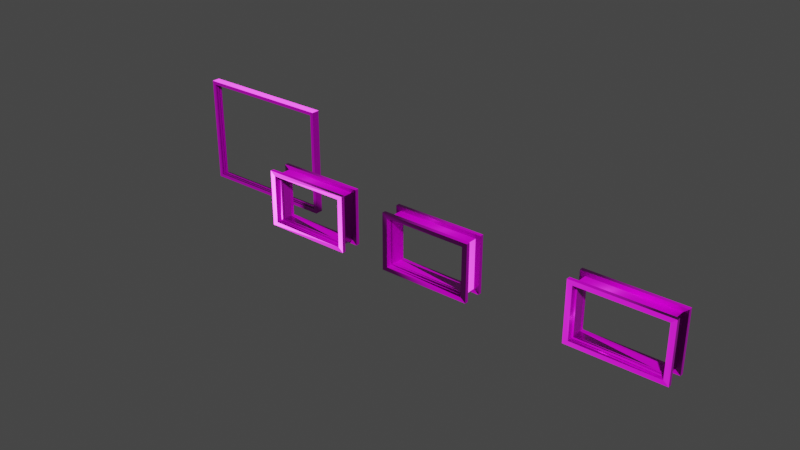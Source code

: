 # Source: ventanas.blend  (saved by Blender 2.91.10; exported with 4.5.12 LTS)
import bpy
from mathutils import Matrix  # noqa: F401  (used for matrix-valued properties, if any)

bpy.ops.wm.read_factory_settings(use_empty=True)
scene = bpy.context.scene
scene.name = 'Scene'

# ---- images (referenced by path relative to the original .blend; pixels are not part of the script)
import os
ASSET_DIR = os.environ.get("B2B_ASSET_DIR", "")  # directory of the original .blend (textures are referenced by path, not embedded)
HERE = os.path.dirname(os.path.abspath(__file__))  # packed textures are extracted next to this script under _unpacked/

def load_image(name, relpath, width, height, colorspace="sRGB"):
    """Load a texture the original file referenced (path relative to the .blend, or extracted next to this script)."""
    p = next((c for c in (os.path.join(HERE, relpath), os.path.join(ASSET_DIR, relpath)) if relpath and os.path.exists(c)), "")
    if p:
        img = bpy.data.images.load(p, check_existing=True)
        img.name = name
    else:  # same state as the original file: an image datablock whose file is absent (Cycles renders it pink)
        img = bpy.data.images.new(name, width, height)
        img.source = "FILE"
        img.filepath = "//" + (relpath or name)
    img.colorspace_settings.name = colorspace
    return img
img_metal032_1k_color_jpg = load_image('Metal032_1K_Color.jpg', 'ventanas/Metal032_1K_Color.jpg', 1024, 1024, 'sRGB')
img_metal032_1k_metalness_jpg = load_image('Metal032_1K_Metalness.jpg', 'ventanas/Metal032_1K_Metalness.jpg', 1024, 1024, 'Non-Color')
img_metal032_1k_normal_jpg = load_image('Metal032_1K_Normal.jpg', 'ventanas/Metal032_1K_Normal.jpg', 1024, 1024, 'Non-Color')
img_metal032_1k_roughness_jpg = load_image('Metal032_1K_Roughness.jpg', 'ventanas/Metal032_1K_Roughness.jpg', 1024, 1024, 'Non-Color')

# ---- materials (node trees are filled in below, after node groups)
mat_material = bpy.data.materials.new('Material')
mat_material.use_transparent_shadow = False

# ---- material node trees
mat_material.use_nodes = True; mat_material.node_tree.nodes.clear()
_N = mat_material.node_tree.nodes; _L = mat_material.node_tree.links
n0 = _N.new('ShaderNodeBsdfPrincipled'); n0.name = 'Principled BSDF'; n0.location = (10, 300)
n0.distribution = 'GGX'
n0.subsurface_method = 'BURLEY'
n0.inputs[3].default_value = 1.45
n0.inputs[27].default_value = (0.0, 0.0, 0.0, 1.0)
n0.inputs[28].default_value = 1.0
n1 = _N.new('ShaderNodeOutputMaterial'); n1.name = 'Material Output'; n1.location = (300, 300)
n2 = _N.new('ShaderNodeTexImage'); n2.name = 'Image Texture'; n2.location = (-523, 338)
n2.image = img_metal032_1k_color_jpg
n3 = _N.new('ShaderNodeTexImage'); n3.name = 'Image Texture.001'; n3.location = (-505, 53)
n3.image = img_metal032_1k_metalness_jpg
n4 = _N.new('ShaderNodeTexImage'); n4.name = 'Image Texture.002'; n4.location = (-538, -392)
n4.image = img_metal032_1k_normal_jpg
n5 = _N.new('ShaderNodeNormalMap'); n5.name = 'Normal Map'; n5.location = (-195, -357)
n6 = _N.new('ShaderNodeTexImage'); n6.name = 'Image Texture.003'; n6.location = (-337, -105)
n6.image = img_metal032_1k_roughness_jpg
_L.new(n0.outputs[0], n1.inputs[0])
_L.new(n2.outputs[0], n0.inputs[0])
_L.new(n3.outputs[0], n0.inputs[1])
_L.new(n5.outputs[0], n0.inputs[5])
_L.new(n4.outputs[0], n5.inputs[1])
_L.new(n6.outputs[0], n0.inputs[2])
n1.is_active_output = True

# ---- world
world_world = bpy.data.worlds.new('World'); scene.world = world_world
world_world.use_nodes = True; world_world.node_tree.nodes.clear()
_N = world_world.node_tree.nodes; _L = world_world.node_tree.links
n0 = _N.new('ShaderNodeOutputWorld'); n0.name = 'World Output'; n0.location = (300, 300)
n1 = _N.new('ShaderNodeBackground'); n1.name = 'Background'; n1.location = (10, 300)
n1.inputs[0].default_value = (0.05088, 0.05088, 0.05088, 1.0)
_L.new(n1.outputs[0], n0.inputs[0])
n0.is_active_output = True
world_world.color = (0.05088, 0.05088, 0.05088)
world_world.use_sun_shadow = False
world_world.sun_shadow_jitter_overblur = 0.0

# ---- meshes
me_cube_001 = bpy.data.meshes.new('Cube.001')
me_cube_001.from_pydata([(-0.1289, -2.767, -0.1297), (-0.1289, -2.767, 0.7498), (-0.1289, -2.504, -0.1297), (-0.1289, -2.504, 0.7498), (1.321, -2.767, -0.1297), (1.321, -2.767, 0.7498), (1.321, -2.504, -0.1297), (1.321, -2.504, 0.7498), (-0.1289, -2.831, -0.1297), (-0.1289, -2.831, 0.7498), (-0.1289, -2.44, 0.7498), (-0.1289, -2.44, -0.1297), (1.321, -2.44, -0.1297), (1.321, -2.44, 0.7498), (1.321, -2.831, 0.7498), (1.321, -2.831, -0.1297), (-0.217, -2.767, -0.2022), (-0.217, -2.767, 0.8223), (-0.217, -2.504, 0.8223), (-0.217, -2.504, -0.2022), (1.409, -2.504, -0.2022), (1.409, -2.504, 0.8223), (1.409, -2.767, 0.8223), (1.409, -2.767, -0.2022), (-0.217, -2.831, -0.2022), (-0.217, -2.831, 0.8223), (-0.217, -2.44, 0.8223), (-0.217, -2.44, -0.2022), (1.409, -2.44, -0.2022), (1.409, -2.44, 0.8223), (1.409, -2.831, 0.8223), (1.409, -2.831, -0.2022), (-3.382, -2.767, -0.1401), (-3.382, -2.767, 0.7013), (-3.382, -2.504, -0.1401), (-3.382, -2.504, 0.7013), (-1.968, -2.767, -0.1401), (-1.968, -2.767, 0.7013), (-1.968, -2.504, -0.1401), (-1.968, -2.504, 0.7013), (-3.382, -2.831, -0.1401), (-3.382, -2.831, 0.7013), (-3.382, -2.44, 0.7013), (-3.382, -2.44, -0.1401), (-1.968, -2.44, -0.1401), (-1.968, -2.44, 0.7013), (-1.968, -2.831, 0.7013), (-1.968, -2.831, -0.1401), (-3.47, -2.767, -0.2126), (-3.47, -2.767, 0.7738), (-3.47, -2.504, 0.7738), (-3.47, -2.504, -0.2126), (-1.88, -2.504, -0.2126), (-1.88, -2.504, 0.7738), (-1.88, -2.767, 0.7738), (-1.88, -2.767, -0.2126), (-3.47, -2.831, -0.2126), (-3.47, -2.831, 0.7738), (-3.47, -2.44, 0.7738), (-3.47, -2.44, -0.2126), (-1.88, -2.44, -0.2126), (-1.88, -2.44, 0.7738), (-1.88, -2.831, 0.7738), (-1.88, -2.831, -0.2126), (-5.774, -2.767, -0.1401), (-5.774, -2.767, 0.7013), (-5.774, -2.504, -0.1401), (-5.774, -2.504, 0.7013), (-4.394, -2.767, -0.1401), (-4.394, -2.767, 0.7013), (-4.394, -2.504, -0.1401), (-4.394, -2.504, 0.7013), (-5.774, -2.831, -0.1401), (-5.774, -2.831, 0.7013), (-5.774, -2.44, 0.7013), (-5.774, -2.44, -0.1401), (-4.394, -2.44, -0.1401), (-4.394, -2.44, 0.7013), (-4.394, -2.831, 0.7013), (-4.394, -2.831, -0.1401), (-5.862, -2.767, -0.2126), (-5.862, -2.767, 0.7738), (-5.862, -2.504, 0.7738), (-5.862, -2.504, -0.2126), (-4.306, -2.504, -0.2126), (-4.306, -2.504, 0.7738), (-4.306, -2.767, 0.7738), (-4.306, -2.767, -0.2126), (-5.862, -2.831, -0.2126), (-5.862, -2.831, 0.7738), (-5.862, -2.44, 0.7738), (-5.862, -2.44, -0.2126), (-4.306, -2.44, -0.2126), (-4.306, -2.44, 0.7738), (-4.306, -2.831, 0.7738), (-4.306, -2.831, -0.2126), (-0.1289, -2.695, -0.1297), (-0.1289, -2.695, 0.7498), (1.321, -2.695, -0.1297), (1.321, -2.695, 0.7498), (-0.1289, -2.731, -0.1297), (1.321, -2.731, 0.7498), (-0.1289, -2.731, 0.7498), (1.321, -2.731, -0.1297), (-0.1072, -2.731, 0.7281), (-0.1072, -2.695, 0.7281), (1.299, -2.731, -0.108), (1.299, -2.695, -0.108), (1.299, -2.695, 0.7281), (-0.1072, -2.695, -0.108), (-0.1072, -2.731, -0.108), (1.299, -2.731, 0.7281), (-3.382, -2.731, -0.1401), (-3.382, -2.731, 0.7013), (-1.968, -2.731, -0.1401), (-1.968, -2.731, 0.7013), (-3.382, -2.695, 0.7013), (-1.968, -2.695, -0.1401), (-3.382, -2.695, -0.1401), (-1.968, -2.695, 0.7013), (-3.36, -2.695, -0.118), (-3.36, -2.731, -0.118), (-1.99, -2.695, 0.6791), (-1.99, -2.731, 0.6791), (-3.36, -2.731, 0.6791), (-1.99, -2.731, -0.118), (-3.36, -2.695, 0.6791), (-1.99, -2.695, -0.118), (-5.774, -2.731, -0.1401), (-5.774, -2.731, 0.7013), (-4.394, -2.731, -0.1401), (-4.394, -2.731, 0.7013), (-5.774, -2.695, 0.7013), (-4.394, -2.695, -0.1401), (-5.774, -2.695, -0.1401), (-4.394, -2.695, 0.7013), (-5.744, -2.695, -0.1103), (-5.744, -2.731, -0.1103), (-4.424, -2.695, 0.6715), (-4.424, -2.731, 0.6715), (-5.744, -2.731, 0.6715), (-4.424, -2.731, -0.1103), (-5.744, -2.695, 0.6715), (-4.424, -2.695, -0.1103)], [], [(96, 2, 3, 97), (2, 3, 18, 19), (103, 4, 5, 101), (0, 4, 23, 16), (100, 0, 4, 103), (101, 5, 1, 102), (14, 15, 31, 30), (4, 5, 22, 23), (12, 13, 29, 28), (1, 0, 16, 17), (13, 10, 26, 29), (11, 12, 28, 27), (16, 23, 31, 24), (17, 16, 24, 25), (21, 20, 28, 29), (20, 19, 27, 28), (22, 17, 25, 30), (23, 22, 30, 31), (18, 21, 29, 26), (19, 18, 26, 27), (15, 8, 24, 31), (5, 1, 17, 22), (6, 2, 19, 20), (9, 14, 30, 25), (8, 9, 25, 24), (3, 7, 21, 18), (10, 11, 27, 26), (7, 6, 20, 21), (9, 8, 0, 1), (0, 8, 15, 4), (15, 14, 5, 4), (9, 1, 5, 14), (13, 12, 6, 7), (11, 2, 6, 12), (11, 10, 3, 2), (3, 10, 13, 7), (118, 34, 35, 116), (34, 35, 50, 51), (114, 36, 37, 115), (32, 36, 55, 48), (112, 32, 36, 114), (115, 37, 33, 113), (46, 47, 63, 62), (36, 37, 54, 55), (44, 45, 61, 60), (33, 32, 48, 49), (45, 42, 58, 61), (43, 44, 60, 59), (48, 55, 63, 56), (49, 48, 56, 57), (53, 52, 60, 61), (52, 51, 59, 60), (54, 49, 57, 62), (55, 54, 62, 63), (50, 53, 61, 58), (51, 50, 58, 59), (47, 40, 56, 63), (37, 33, 49, 54), (38, 34, 51, 52), (41, 46, 62, 57), (40, 41, 57, 56), (35, 39, 53, 50), (42, 43, 59, 58), (39, 38, 52, 53), (41, 40, 32, 33), (32, 40, 47, 36), (47, 46, 37, 36), (41, 33, 37, 46), (45, 44, 38, 39), (43, 34, 38, 44), (43, 42, 35, 34), (35, 42, 45, 39), (134, 66, 67, 132), (66, 67, 82, 83), (130, 68, 69, 131), (64, 68, 87, 80), (128, 64, 68, 130), (131, 69, 65, 129), (78, 79, 95, 94), (68, 69, 86, 87), (76, 77, 93, 92), (65, 64, 80, 81), (77, 74, 90, 93), (75, 76, 92, 91), (80, 87, 95, 88), (81, 80, 88, 89), (85, 84, 92, 93), (84, 83, 91, 92), (86, 81, 89, 94), (87, 86, 94, 95), (82, 85, 93, 90), (83, 82, 90, 91), (79, 72, 88, 95), (69, 65, 81, 86), (70, 66, 83, 84), (73, 78, 94, 89), (72, 73, 89, 88), (67, 71, 85, 82), (74, 75, 91, 90), (71, 70, 84, 85), (73, 72, 64, 65), (64, 72, 79, 68), (79, 78, 69, 68), (73, 65, 69, 78), (77, 76, 70, 71), (75, 66, 70, 76), (75, 74, 67, 66), (67, 74, 77, 71), (7, 99, 97, 3), (2, 96, 98, 6), (6, 98, 99, 7), (100, 110, 104, 102), (0, 100, 102, 1), (103, 106, 110, 100), (96, 109, 107, 98), (97, 105, 109, 96), (110, 109, 105, 104), (108, 111, 104, 105), (109, 110, 106, 107), (107, 106, 111, 108), (98, 107, 108, 99), (101, 111, 106, 103), (99, 108, 105, 97), (102, 104, 111, 101), (118, 120, 127, 117), (113, 124, 123, 115), (116, 126, 120, 118), (32, 112, 113, 33), (38, 117, 119, 39), (34, 118, 117, 38), (39, 119, 116, 35), (115, 123, 125, 114), (122, 123, 124, 126), (120, 121, 125, 127), (127, 125, 123, 122), (121, 120, 126, 124), (112, 121, 124, 113), (114, 125, 121, 112), (119, 122, 126, 116), (117, 127, 122, 119), (131, 139, 141, 130), (133, 143, 138, 135), (135, 138, 142, 132), (64, 128, 129, 65), (70, 133, 135, 71), (66, 134, 133, 70), (71, 135, 132, 67), (130, 141, 137, 128), (138, 139, 140, 142), (136, 137, 141, 143), (143, 141, 139, 138), (137, 136, 142, 140), (132, 142, 136, 134), (129, 140, 139, 131), (134, 136, 143, 133), (128, 137, 140, 129)])
_uv = me_cube_001.uv_layers.new(name='UVMap')
_uv.uv.foreach_set('vector', [0.03783, 0.05467, 0.0, 0.0, 0.2433, 0.01275, 0.1977, 0.05369, 0.2356, 0.6834, 3.09e-07, 0.6718, 0.02101, 0.6575, 0.2123, 0.6663, 0.05789, 0.2704, 0.06423, 0.2635, 0.1856, 0.2627, 0.1923, 0.2695, 0.2433, 0.3345, 0.2433, 0.0, 0.2667, 0.0171, 0.2643, 0.3203, 0.05102, 0.06767, 0.05769, 0.07454, 0.06423, 0.2635, 0.05789, 0.2704, 0.1923, 0.2695, 0.1856, 0.2627, 0.1791, 0.07371, 0.1854, 0.06685, 0.4296, 0.05346, 0.2929, 0.04909, 0.2813, 0.03233, 0.4435, 0.04013, 0.2433, 0.0, 0.479, 0.01168, 0.4579, 0.0259, 0.2667, 0.0171, 0.1863, 0.3907, 0.04963, 0.3863, 0.03804, 0.3696, 0.2002, 0.3774, 0.479, 0.3462, 0.2433, 0.3345, 0.2643, 0.3203, 0.4556, 0.3291, 0.04963, 0.3863, 0.04935, 0.63, 0.03549, 0.6433, 0.03804, 0.3696, 0.186, 0.6343, 0.1863, 0.3907, 0.2002, 0.3774, 0.1976, 0.6511, 0.2643, 0.3203, 0.2667, 0.0171, 0.2813, 0.03233, 0.2788, 0.3061, 0.4556, 0.3291, 0.2643, 0.3203, 0.2788, 0.3061, 0.4409, 0.3139, 0.02338, 0.3543, 0.2146, 0.3631, 0.2002, 0.3774, 0.03804, 0.3696, 0.2146, 0.3631, 0.2123, 0.6663, 0.1976, 0.6511, 0.2002, 0.3774, 0.4579, 0.0259, 0.4556, 0.3291, 0.4409, 0.3139, 0.4435, 0.04013, 0.2667, 0.0171, 0.4579, 0.0259, 0.4435, 0.04013, 0.2813, 0.03233, 0.02101, 0.6575, 0.02338, 0.3543, 0.03804, 0.3696, 0.03549, 0.6433, 0.2123, 0.6663, 0.02101, 0.6575, 0.03549, 0.6433, 0.1976, 0.6511, 0.2929, 0.04909, 0.2927, 0.2927, 0.2788, 0.3061, 0.2813, 0.03233, 0.479, 0.01168, 0.479, 0.3462, 0.4556, 0.3291, 0.4579, 0.0259, 0.2356, 0.3489, 0.2356, 0.6834, 0.2123, 0.6663, 0.2146, 0.3631, 0.4293, 0.2971, 0.4296, 0.05346, 0.4435, 0.04013, 0.4409, 0.3139, 0.2927, 0.2927, 0.4293, 0.2971, 0.4409, 0.3139, 0.2788, 0.3061, 3.09e-07, 0.6718, 0.0, 0.3372, 0.02338, 0.3543, 0.02101, 0.6575, 0.04935, 0.63, 0.186, 0.6343, 0.1976, 0.6511, 0.03549, 0.6433, 0.0, 0.3372, 0.2356, 0.3489, 0.2146, 0.3631, 0.02338, 0.3543, 0.4293, 0.2971, 0.2927, 0.2927, 0.3058, 0.2808, 0.4216, 0.2893, 0.3058, 0.2808, 0.2927, 0.2927, 0.2929, 0.04909, 0.3007, 0.05694, 0.2929, 0.04909, 0.4296, 0.05346, 0.4165, 0.06536, 0.3007, 0.05694, 0.4293, 0.2971, 0.4216, 0.2893, 0.4165, 0.06536, 0.4296, 0.05346, 0.04963, 0.3863, 0.1863, 0.3907, 0.1732, 0.4026, 0.05736, 0.3942, 0.186, 0.6343, 0.1783, 0.6265, 0.1732, 0.4026, 0.1863, 0.3907, 0.186, 0.6343, 0.04935, 0.63, 0.06248, 0.6181, 0.1783, 0.6265, 0.06248, 0.6181, 0.04935, 0.63, 0.04963, 0.3863, 0.05736, 0.3942, 0.6867, 0.03552, 0.6476, 0.07536, 0.5408, 0.07499, 0.5047, 0.03096, 0.6966, 0.6849, 0.4671, 0.6733, 0.4882, 0.659, 0.6732, 0.6675, 0.7054, 0.3161, 0.714, 0.3283, 0.479, 0.3201, 0.4892, 0.3107, 0.4065, 0.6359, 0.4099, 0.4077, 0.4234, 0.3949, 0.4183, 0.6509, 0.7037, 0.01762, 0.714, 0.008217, 0.714, 0.3283, 0.7054, 0.3161, 0.4892, 0.3107, 0.479, 0.3201, 0.479, 0.0, 0.4875, 0.01221, 0.2577, 0.3622, 0.4549, 0.3706, 0.437, 0.3826, 0.2786, 0.3759, 0.4099, 0.4077, 0.304, 0.4041, 0.2922, 0.3891, 0.4234, 0.3949, 0.6474, 0.3996, 0.5167, 0.3955, 0.5051, 0.3788, 0.6612, 0.3863, 0.3005, 0.6322, 0.4065, 0.6359, 0.4183, 0.6509, 0.2871, 0.645, 0.5167, 0.3955, 0.5164, 0.6315, 0.5026, 0.6448, 0.5051, 0.3788, 0.6471, 0.6356, 0.6474, 0.3996, 0.6612, 0.3863, 0.6586, 0.6523, 0.4183, 0.6509, 0.4234, 0.3949, 0.437, 0.3826, 0.4318, 0.664, 0.2871, 0.645, 0.4183, 0.6509, 0.4318, 0.664, 0.2735, 0.6573, 0.4905, 0.3635, 0.6756, 0.372, 0.6612, 0.3863, 0.5051, 0.3788, 0.6756, 0.372, 0.6732, 0.6675, 0.6586, 0.6523, 0.6612, 0.3863, 0.2922, 0.3891, 0.2871, 0.645, 0.2735, 0.6573, 0.2786, 0.3759, 0.4234, 0.3949, 0.2922, 0.3891, 0.2786, 0.3759, 0.437, 0.3826, 0.4882, 0.659, 0.4905, 0.3635, 0.5051, 0.3788, 0.5026, 0.6448, 0.6732, 0.6675, 0.4882, 0.659, 0.5026, 0.6448, 0.6586, 0.6523, 0.4549, 0.3706, 0.4527, 0.6777, 0.4318, 0.664, 0.437, 0.3826, 0.304, 0.4041, 0.3005, 0.6322, 0.2871, 0.645, 0.2922, 0.3891, 0.6966, 0.3577, 0.6966, 0.6849, 0.6732, 0.6675, 0.6756, 0.372, 0.2556, 0.6693, 0.2577, 0.3622, 0.2786, 0.3759, 0.2735, 0.6573, 0.4527, 0.6777, 0.2556, 0.6693, 0.2735, 0.6573, 0.4318, 0.664, 0.4671, 0.6733, 0.4671, 0.3462, 0.4905, 0.3635, 0.4882, 0.659, 0.5164, 0.6315, 0.6471, 0.6356, 0.6586, 0.6523, 0.5026, 0.6448, 0.4671, 0.3462, 0.6966, 0.3577, 0.6756, 0.372, 0.4905, 0.3635, 0.2556, 0.6693, 0.4527, 0.6777, 0.4671, 0.6937, 0.2433, 0.6817, 0.4671, 0.6937, 0.4527, 0.6777, 0.4549, 0.3706, 0.4671, 0.3583, 0.4549, 0.3706, 0.2577, 0.3622, 0.2433, 0.3462, 0.4671, 0.3583, 0.2556, 0.6693, 0.2433, 0.6817, 0.2433, 0.3462, 0.2577, 0.3622, 0.5167, 0.3955, 0.6474, 0.3996, 0.6344, 0.4115, 0.5243, 0.4033, 0.6471, 0.6356, 0.6394, 0.6278, 0.6344, 0.4115, 0.6474, 0.3996, 0.6471, 0.6356, 0.5164, 0.6315, 0.5294, 0.6196, 0.6394, 0.6278, 0.5294, 0.6196, 0.5164, 0.6315, 0.5167, 0.3955, 0.5243, 0.4033, 0.7358, 0.7322, 0.6966, 0.6794, 0.9336, 0.6808, 0.8867, 0.7238, 0.9434, 0.3332, 0.714, 0.3213, 0.7351, 0.307, 0.9198, 0.3157, 0.7577, 0.9391, 0.7639, 0.9324, 0.8723, 0.9261, 0.8789, 0.9323, 0.6966, 0.6675, 0.6966, 0.3462, 0.7202, 0.3636, 0.7178, 0.6532, 0.7513, 0.747, 0.7579, 0.7533, 0.7639, 0.9324, 0.7577, 0.9391, 0.8789, 0.9323, 0.8723, 0.9261, 0.8663, 0.747, 0.8725, 0.7402, 0.8767, 0.3998, 0.7463, 0.3956, 0.7348, 0.3789, 0.8905, 0.3866, 0.6966, 0.3462, 0.9261, 0.3581, 0.9049, 0.3723, 0.7202, 0.3636, 0.8941, 0.05363, 0.7636, 0.04936, 0.7521, 0.03267, 0.9078, 0.04036, 0.9261, 0.6794, 0.6966, 0.6675, 0.7178, 0.6532, 0.9025, 0.6619, 0.7636, 0.04936, 0.7633, 0.2795, 0.7495, 0.2928, 0.7521, 0.03267, 0.8937, 0.2838, 0.8941, 0.05363, 0.9078, 0.04036, 0.9052, 0.3005, 0.7178, 0.6532, 0.7202, 0.3636, 0.7348, 0.3789, 0.7322, 0.639, 0.9025, 0.6619, 0.7178, 0.6532, 0.7322, 0.639, 0.8879, 0.6467, 0.7375, 0.01743, 0.9222, 0.02614, 0.9078, 0.04036, 0.7521, 0.03267, 0.9222, 0.02614, 0.9198, 0.3157, 0.9052, 0.3005, 0.9078, 0.04036, 0.9049, 0.3723, 0.9025, 0.6619, 0.8879, 0.6467, 0.8905, 0.3866, 0.7202, 0.3636, 0.9049, 0.3723, 0.8905, 0.3866, 0.7348, 0.3789, 0.7351, 0.307, 0.7375, 0.01743, 0.7521, 0.03267, 0.7495, 0.2928, 0.9198, 0.3157, 0.7351, 0.307, 0.7495, 0.2928, 0.9052, 0.3005, 0.7463, 0.3956, 0.746, 0.6257, 0.7322, 0.639, 0.7348, 0.3789, 0.9261, 0.3581, 0.9261, 0.6794, 0.9025, 0.6619, 0.9049, 0.3723, 0.9434, 0.01188, 0.9434, 0.3332, 0.9198, 0.3157, 0.9222, 0.02614, 0.8764, 0.63, 0.8767, 0.3998, 0.8905, 0.3866, 0.8879, 0.6467, 0.746, 0.6257, 0.8764, 0.63, 0.8879, 0.6467, 0.7322, 0.639, 0.714, 0.3213, 0.714, 0.0, 0.7375, 0.01743, 0.7351, 0.307, 0.7633, 0.2795, 0.8937, 0.2838, 0.9052, 0.3005, 0.7495, 0.2928, 0.714, 0.0, 0.9434, 0.01188, 0.9222, 0.02614, 0.7375, 0.01743, 0.8764, 0.63, 0.746, 0.6257, 0.759, 0.6139, 0.8688, 0.6222, 0.759, 0.6139, 0.746, 0.6257, 0.7463, 0.3956, 0.754, 0.4034, 0.7463, 0.3956, 0.8767, 0.3998, 0.8637, 0.4117, 0.754, 0.4034, 0.8764, 0.63, 0.8688, 0.6222, 0.8637, 0.4117, 0.8767, 0.3998, 0.7636, 0.04936, 0.8941, 0.05363, 0.8811, 0.06544, 0.7713, 0.05718, 0.8937, 0.2838, 0.8861, 0.276, 0.8811, 0.06544, 0.8941, 0.05363, 0.8937, 0.2838, 0.7633, 0.2795, 0.7763, 0.2677, 0.8861, 0.276, 0.7763, 0.2677, 0.7633, 0.2795, 0.7636, 0.04936, 0.7713, 0.05718, 0.2433, 0.3372, 0.2055, 0.2825, 0.1977, 0.05369, 0.2433, 0.01275, 0.0, 0.0, 0.03783, 0.05467, 0.04564, 0.2835, 1.324e-07, 0.3245, 1.324e-07, 0.3245, 0.04564, 0.2835, 0.2055, 0.2825, 0.2433, 0.3372, 0.05102, 0.06767, 0.0473, 0.06341, 0.1895, 0.06325, 0.1854, 0.06685, 0.05769, 0.07454, 0.05102, 0.06767, 0.1854, 0.06685, 0.1791, 0.07371, 0.05789, 0.2704, 0.05379, 0.274, 0.0473, 0.06341, 0.05102, 0.06767, 0.03783, 0.05467, 0.0426, 0.0585, 0.04935, 0.2789, 0.04564, 0.2835, 0.1977, 0.05369, 0.194, 0.05835, 0.0426, 0.0585, 0.03783, 0.05467, 0.0473, 0.06341, 0.0426, 0.0585, 0.194, 0.05835, 0.1895, 0.06325, 0.2007, 0.2787, 0.196, 0.2738, 0.1895, 0.06325, 0.194, 0.05835, 0.0426, 0.0585, 0.0473, 0.06341, 0.05379, 0.274, 0.04935, 0.2789, 0.04935, 0.2789, 0.05379, 0.274, 0.196, 0.2738, 0.2007, 0.2787, 0.04564, 0.2835, 0.04935, 0.2789, 0.2007, 0.2787, 0.2055, 0.2825, 0.1923, 0.2695, 0.196, 0.2738, 0.05379, 0.274, 0.05789, 0.2704, 0.2055, 0.2825, 0.2007, 0.2787, 0.194, 0.05835, 0.1977, 0.05369, 0.1854, 0.06685, 0.1895, 0.06325, 0.196, 0.2738, 0.1923, 0.2695, 0.6867, 0.03552, 0.6924, 0.03063, 0.693, 0.3035, 0.6882, 0.2974, 0.4875, 0.01221, 0.4938, 0.01777, 0.4944, 0.3044, 0.4892, 0.3107, 0.5047, 0.03096, 0.4999, 0.0248, 0.6924, 0.03063, 0.6867, 0.03552, 0.714, 0.008217, 0.7037, 0.01762, 0.4875, 0.01221, 0.479, 0.0, 0.6521, 0.2533, 0.6882, 0.2974, 0.5062, 0.2928, 0.5453, 0.253, 0.6476, 0.07536, 0.6867, 0.03552, 0.6882, 0.2974, 0.6521, 0.2533, 0.5453, 0.253, 0.5062, 0.2928, 0.5047, 0.03096, 0.5408, 0.07499, 0.4892, 0.3107, 0.4944, 0.3044, 0.6992, 0.3106, 0.7054, 0.3161, 0.5006, 0.2977, 0.4944, 0.3044, 0.4938, 0.01777, 0.4999, 0.0248, 0.6924, 0.03063, 0.6985, 0.02398, 0.6992, 0.3106, 0.693, 0.3035, 0.693, 0.3035, 0.6992, 0.3106, 0.4944, 0.3044, 0.5006, 0.2977, 0.6985, 0.02398, 0.6924, 0.03063, 0.4999, 0.0248, 0.4938, 0.01777, 0.7037, 0.01762, 0.6985, 0.02398, 0.4938, 0.01777, 0.4875, 0.01221, 0.7054, 0.3161, 0.6992, 0.3106, 0.6985, 0.02398, 0.7037, 0.01762, 0.5062, 0.2928, 0.5006, 0.2977, 0.4999, 0.0248, 0.5047, 0.03096, 0.6882, 0.2974, 0.693, 0.3035, 0.5006, 0.2977, 0.5062, 0.2928, 0.8789, 0.9323, 0.8836, 0.9376, 0.7527, 0.9441, 0.7577, 0.9391, 0.7435, 0.9556, 0.7482, 0.9492, 0.8884, 0.9423, 0.8944, 0.9471, 0.8944, 0.9471, 0.8884, 0.9423, 0.882, 0.7302, 0.8867, 0.7238, 0.7579, 0.7533, 0.7513, 0.747, 0.8725, 0.7402, 0.8663, 0.747, 0.6966, 0.9985, 0.7435, 0.9556, 0.8944, 0.9471, 0.9336, 1.0, 0.6966, 0.6794, 0.7358, 0.7322, 0.7435, 0.9556, 0.6966, 0.9985, 0.9336, 1.0, 0.8944, 0.9471, 0.8867, 0.7238, 0.9336, 0.6808, 0.7577, 0.9391, 0.7527, 0.9441, 0.7466, 0.7417, 0.7513, 0.747, 0.8884, 0.9423, 0.8836, 0.9376, 0.8776, 0.7353, 0.882, 0.7302, 0.7418, 0.737, 0.7466, 0.7417, 0.7527, 0.9441, 0.7482, 0.9492, 0.7482, 0.9492, 0.7527, 0.9441, 0.8836, 0.9376, 0.8884, 0.9423, 0.7466, 0.7417, 0.7418, 0.737, 0.882, 0.7302, 0.8776, 0.7353, 0.8867, 0.7238, 0.882, 0.7302, 0.7418, 0.737, 0.7358, 0.7322, 0.8725, 0.7402, 0.8776, 0.7353, 0.8836, 0.9376, 0.8789, 0.9323, 0.7358, 0.7322, 0.7418, 0.737, 0.7482, 0.9492, 0.7435, 0.9556, 0.7513, 0.747, 0.7466, 0.7417, 0.8776, 0.7353, 0.8725, 0.7402])
me_cube_001.materials.append(mat_material)
me_cube_001.use_remesh_fix_poles = True
me_cube_001.use_remesh_preserve_attributes = False
me_cube_001.use_mirror_vertex_groups = False
me_cube_001.update()
me_cube_014 = bpy.data.meshes.new('Cube.014')
me_cube_014.from_pydata([(-9.284, -0.9569, -0.9381), (-9.284, -0.9569, 0.9381), (-9.284, -0.8043, -0.9381), (-9.284, -0.8043, 0.9381), (-6.773, -0.9569, -0.9381), (-6.773, -0.9569, 0.9381), (-6.773, -0.8043, -0.9381), (-6.773, -0.8043, 0.9381), (-9.346, -0.9569, -1.0), (-9.346, -0.9569, 1.0), (-9.346, -0.8043, 1.0), (-9.346, -0.8043, -1.0), (-6.711, -0.8043, -1.0), (-6.711, -0.8043, 1.0), (-6.711, -0.9569, 1.0), (-6.711, -0.9569, -1.0), (-6.773, -0.8348, -0.9381), (-6.773, -0.8653, -0.9381), (-6.773, -0.8958, -0.9381), (-6.773, -0.9264, -0.9381), (-9.284, -0.8348, -0.9381), (-9.284, -0.8653, -0.9381), (-9.284, -0.8958, -0.9381), (-9.284, -0.9264, -0.9381), (-9.284, -0.9264, 0.9381), (-9.284, -0.8958, 0.9381), (-9.284, -0.8653, 0.9381), (-9.284, -0.8348, 0.9381), (-6.773, -0.8348, 0.9381), (-6.773, -0.8653, 0.9381), (-6.773, -0.8958, 0.9381), (-6.773, -0.9264, 0.9381), (-6.737, -0.8348, -0.974), (-6.737, -0.8653, -0.974), (-6.737, -0.8958, -0.974), (-6.737, -0.9264, -0.974), (-9.32, -0.8348, -0.974), (-9.32, -0.8653, -0.974), (-9.32, -0.8958, -0.974), (-9.32, -0.9264, -0.974), (-9.32, -0.9264, 0.974), (-9.32, -0.8958, 0.974), (-9.32, -0.8653, 0.974), (-9.32, -0.8348, 0.974), (-6.737, -0.8348, 0.974), (-6.737, -0.8653, 0.974), (-6.737, -0.8958, 0.974), (-6.737, -0.9264, 0.974)], [], [(8, 9, 10, 11), (20, 2, 3, 27), (12, 13, 14, 15), (19, 23, 0, 4), (11, 12, 15, 8), (13, 10, 9, 14), (0, 1, 9, 8), (3, 2, 11, 10), (2, 6, 12, 11), (7, 3, 10, 13), (6, 7, 13, 12), (5, 4, 15, 14), (4, 0, 8, 15), (1, 5, 14, 9), (24, 31, 5, 1), (19, 4, 5, 31), (6, 16, 28, 7), (29, 26, 42, 45), (17, 18, 30, 29), (24, 23, 39, 40), (3, 7, 28, 27), (27, 28, 44, 43), (26, 29, 30, 25), (23, 19, 35, 39), (6, 2, 20, 16), (19, 31, 47, 35), (17, 21, 22, 18), (18, 22, 38, 34), (0, 23, 24, 1), (30, 18, 34, 46), (22, 21, 26, 25), (21, 17, 33, 37), (32, 33, 45, 44), (34, 35, 47, 46), (43, 44, 45, 42), (41, 46, 47, 40), (32, 36, 37, 33), (34, 38, 39, 35), (39, 38, 41, 40), (37, 36, 43, 42), (22, 25, 41, 38), (25, 30, 46, 41), (26, 21, 37, 42), (31, 24, 40, 47), (28, 16, 32, 44), (20, 27, 43, 36), (16, 20, 36, 32), (17, 29, 45, 33)])
_uv = me_cube_014.uv_layers.new(name='UVMap')
_uv.uv.foreach_set('vector', [0.9641, 0.4144, 0.9641, 0.1813, 0.9463, 0.1813, 0.9463, 0.4144, 0.995, 0.6079, 0.9915, 0.6079, 0.9915, 0.8265, 0.995, 0.8265, 0.9372, 0.6079, 0.9372, 0.8409, 0.955, 0.8409, 0.955, 0.6079, 0.9929, 0.3582, 0.9929, 0.06568, 0.9893, 0.06568, 0.9893, 0.3582, 0.9286, 0.1813, 0.9286, 0.4883, 0.9463, 0.4883, 0.9463, 0.1813, 0.9108, 0.1813, 0.9108, 0.4883, 0.9286, 0.4883, 0.9286, 0.1813, 0.2402, 0.007217, 0.4588, 0.007217, 0.4661, 0.0, 0.233, 0.0, 0.2258, 0.2998, 0.007218, 0.2998, 0.0, 0.307, 0.233, 0.307, 0.007218, 0.2998, 0.007218, 0.007218, 0.0, 0.0, 0.0, 0.307, 0.2258, 0.007218, 0.2258, 0.2998, 0.233, 0.307, 0.233, 0.0, 0.007218, 0.007218, 0.2258, 0.007218, 0.233, 0.0, 0.0, 0.0, 0.4588, 0.2998, 0.2402, 0.2998, 0.233, 0.307, 0.4661, 0.307, 0.2402, 0.2998, 0.2402, 0.007217, 0.233, 0.0, 0.233, 0.307, 0.4588, 0.007217, 0.4588, 0.2998, 0.4661, 0.307, 0.4661, 0.0, 0.9858, 0.06568, 0.9858, 0.3582, 0.9893, 0.3582, 0.9893, 0.06568, 0.9964, 0.2843, 1.0, 0.2843, 1.0, 0.06568, 0.9964, 0.06568, 0.995, 0.8265, 0.9986, 0.8265, 0.9986, 0.6079, 0.995, 0.6079, 0.2312, 0.6037, 0.2312, 0.3112, 0.227, 0.307, 0.227, 0.6079, 0.9964, 0.06568, 0.9929, 0.06568, 0.9929, 0.2843, 0.9964, 0.2843, 0.004188, 0.3112, 0.2228, 0.3112, 0.227, 0.307, 0.0, 0.307, 0.9844, 0.9005, 0.9844, 0.6079, 0.9808, 0.6079, 0.9808, 0.9005, 0.6767, 0.3112, 0.6767, 0.6037, 0.6809, 0.6079, 0.6809, 0.307, 0.9844, 0.6079, 0.9844, 0.9005, 0.9879, 0.9005, 0.9879, 0.6079, 0.2228, 0.3112, 0.2228, 0.6037, 0.227, 0.6079, 0.227, 0.307, 0.9915, 0.9005, 0.9915, 0.6079, 0.9879, 0.6079, 0.9879, 0.9005, 0.2228, 0.6037, 0.004188, 0.6037, 0.0, 0.6079, 0.227, 0.6079, 0.9858, 0.3582, 0.9858, 0.06568, 0.9822, 0.06568, 0.9822, 0.3582, 0.6888, 0.004188, 0.6888, 0.2967, 0.693, 0.3009, 0.693, 0.0, 0.9974, 0.3727, 0.9938, 0.3727, 0.9938, 0.5913, 0.9974, 0.5913, 0.4702, 0.004188, 0.6888, 0.004188, 0.693, 0.0, 0.4661, 0.0, 0.9938, 0.3727, 0.9903, 0.3727, 0.9903, 0.5913, 0.9938, 0.5913, 0.4497, 0.3112, 0.4497, 0.6037, 0.4539, 0.6079, 0.4539, 0.307, 0.9867, 0.5996, 0.9903, 0.5996, 0.9903, 0.3727, 0.9867, 0.3727, 0.9832, 0.3727, 0.9796, 0.3727, 0.9796, 0.5996, 0.9832, 0.5996, 0.9822, 0.3666, 0.9822, 0.06568, 0.9787, 0.06568, 0.9787, 0.3666, 0.9773, 0.6079, 0.9773, 0.9088, 0.9808, 0.9088, 0.9808, 0.6079, 0.9751, 0.3666, 0.9751, 0.06568, 0.9715, 0.06568, 0.9715, 0.3666, 0.9787, 0.3666, 0.9787, 0.06568, 0.9751, 0.06568, 0.9751, 0.3666, 0.9796, 0.3727, 0.9761, 0.3727, 0.9761, 0.5996, 0.9796, 0.5996, 0.9867, 0.3727, 0.9832, 0.3727, 0.9832, 0.5996, 0.9867, 0.5996, 0.6888, 0.2967, 0.4702, 0.2967, 0.4661, 0.3009, 0.693, 0.3009, 0.4702, 0.2967, 0.4702, 0.004188, 0.4661, 0.0, 0.4661, 0.3009, 0.2312, 0.3112, 0.4497, 0.3112, 0.4539, 0.307, 0.227, 0.307, 0.004188, 0.6037, 0.004188, 0.3112, 0.0, 0.307, 0.0, 0.6079, 0.6767, 0.6037, 0.4581, 0.6037, 0.4539, 0.6079, 0.6809, 0.6079, 0.4581, 0.3112, 0.6767, 0.3112, 0.6809, 0.307, 0.4539, 0.307, 0.4581, 0.6037, 0.4581, 0.3112, 0.4539, 0.307, 0.4539, 0.6079, 0.4497, 0.6037, 0.2312, 0.6037, 0.227, 0.6079, 0.4539, 0.6079])
me_cube_014.materials.append(mat_material)
me_cube_014.use_remesh_fix_poles = True
me_cube_014.use_remesh_preserve_attributes = False
me_cube_014.use_mirror_vertex_groups = False
me_cube_014.update()

# ---- objects
ob_ventanas = bpy.data.objects.new('Ventanas', me_cube_001)
ob_terraza = bpy.data.objects.new('Terraza', me_cube_014)

# ---- transforms, parenting, visibility, modifiers, constraints
ob_ventanas.location = (0.0, 0.0, 0.0)
ob_ventanas.lineart.crease_threshold = 0.0
ob_terraza.location = (0.0, 0.0, 0.0)
ob_terraza.lineart.crease_threshold = 0.0

# ---- collection membership
scene.collection.objects.link(ob_ventanas)
scene.collection.objects.link(ob_terraza)

# ---- scene / render settings (as saved in the file)
scene.frame_start = 1; scene.frame_end = 250; scene.frame_set(35)
scene.render.engine = 'BLENDER_EEVEE_NEXT'
scene.cycles.use_denoising = False
scene.cycles.samples = 128
scene.cycles.sampling_pattern = 'TABULATED_SOBOL'
scene.cycles.use_adaptive_sampling = False
scene.cycles.use_light_tree = False
scene.view_settings.view_transform = 'Filmic'
bpy.context.view_layer.update()

# ---- added for rendering (the .blend has no active camera and no usable light): camera, sun
cam_auto = bpy.data.cameras.new('AutoCamera')
cam_auto.lens = 50.0
cam_auto.sensor_width = 36.0
cam_auto.clip_end = 1000.0
ob_auto_camera = bpy.data.objects.new('AutoCamera', cam_auto)
scene.collection.objects.link(ob_auto_camera)
ob_auto_camera.location = (6.32524, -14.17, 8.23492)
ob_auto_camera.rotation_euler = (1.09748, -7.21219e-08, 0.694738)
scene.camera = ob_auto_camera
light_auto_sun = bpy.data.lights.new('AutoSun', 'SUN')
light_auto_sun.energy = 3.0
light_auto_sun.angle = 0.0523599
ob_auto_sun = bpy.data.objects.new('AutoSun', light_auto_sun)
scene.collection.objects.link(ob_auto_sun)
ob_auto_sun.rotation_euler = (0.872665, 0.174533, 0.523599)
bpy.context.view_layer.update()
